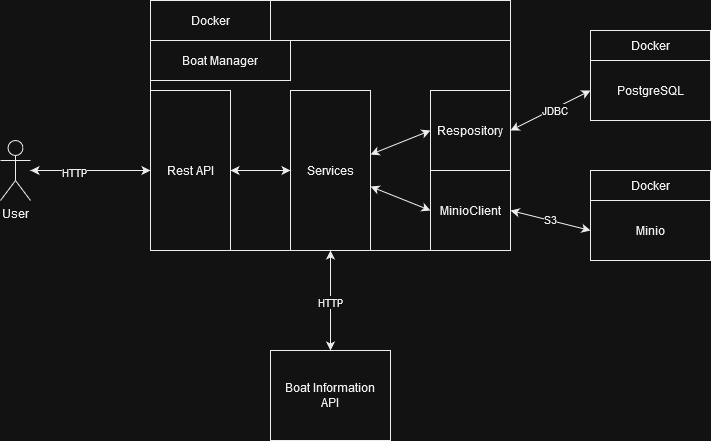

The diagram above was exported from draw.io. Its source (the exported page's mxGraphModel, read from the mxfile embedded in the PNG):
<mxGraphModel dx="1434" dy="838" grid="1" gridSize="10" guides="1" tooltips="1" connect="1" arrows="1" fold="1" page="1" pageScale="1" pageWidth="827" pageHeight="1169" math="0" shadow="0">
  <root>
    <mxCell id="0" />
    <mxCell id="1" parent="0" />
    <mxCell id="D2TR2PJ_FswWBZtJ1DLW-1" value="" style="rounded=0;whiteSpace=wrap;html=1;fillColor=none;" parent="1" vertex="1">
      <mxGeometry x="220" y="150" width="360" height="210" as="geometry" />
    </mxCell>
    <mxCell id="D2TR2PJ_FswWBZtJ1DLW-8" style="rounded=0;orthogonalLoop=1;jettySize=auto;html=1;entryX=0;entryY=0.5;entryDx=0;entryDy=0;startArrow=classic;startFill=1;" parent="1" source="D2TR2PJ_FswWBZtJ1DLW-2" target="D2TR2PJ_FswWBZtJ1DLW-3" edge="1">
      <mxGeometry relative="1" as="geometry" />
    </mxCell>
    <mxCell id="7RvPI-esu8OO76clZlHH-6" value="HTTP" style="edgeLabel;html=1;align=center;verticalAlign=middle;resizable=0;points=[];" vertex="1" connectable="0" parent="D2TR2PJ_FswWBZtJ1DLW-8">
      <mxGeometry x="-0.2833" y="-1" relative="1" as="geometry">
        <mxPoint as="offset" />
      </mxGeometry>
    </mxCell>
    <mxCell id="D2TR2PJ_FswWBZtJ1DLW-2" value="User" style="shape=umlActor;verticalLabelPosition=bottom;verticalAlign=top;html=1;outlineConnect=0;" parent="1" vertex="1">
      <mxGeometry x="70" y="250" width="30" height="60" as="geometry" />
    </mxCell>
    <mxCell id="D2TR2PJ_FswWBZtJ1DLW-9" style="rounded=0;orthogonalLoop=1;jettySize=auto;html=1;startArrow=classic;startFill=1;" parent="1" source="D2TR2PJ_FswWBZtJ1DLW-3" target="D2TR2PJ_FswWBZtJ1DLW-4" edge="1">
      <mxGeometry relative="1" as="geometry" />
    </mxCell>
    <mxCell id="D2TR2PJ_FswWBZtJ1DLW-3" value="&lt;div&gt;Rest API&lt;/div&gt;" style="rounded=0;whiteSpace=wrap;html=1;fillColor=none;" parent="1" vertex="1">
      <mxGeometry x="220" y="200" width="80" height="160" as="geometry" />
    </mxCell>
    <mxCell id="D2TR2PJ_FswWBZtJ1DLW-10" style="rounded=0;orthogonalLoop=1;jettySize=auto;html=1;entryX=0;entryY=0.5;entryDx=0;entryDy=0;startArrow=classic;startFill=1;" parent="1" source="D2TR2PJ_FswWBZtJ1DLW-4" target="D2TR2PJ_FswWBZtJ1DLW-5" edge="1">
      <mxGeometry relative="1" as="geometry" />
    </mxCell>
    <mxCell id="D2TR2PJ_FswWBZtJ1DLW-11" style="rounded=0;orthogonalLoop=1;jettySize=auto;html=1;entryX=0;entryY=0.5;entryDx=0;entryDy=0;startArrow=classic;startFill=1;" parent="1" source="D2TR2PJ_FswWBZtJ1DLW-4" target="D2TR2PJ_FswWBZtJ1DLW-6" edge="1">
      <mxGeometry relative="1" as="geometry" />
    </mxCell>
    <mxCell id="D2TR2PJ_FswWBZtJ1DLW-4" value="Services" style="rounded=0;whiteSpace=wrap;html=1;fillColor=none;" parent="1" vertex="1">
      <mxGeometry x="360" y="200" width="80" height="160" as="geometry" />
    </mxCell>
    <mxCell id="D2TR2PJ_FswWBZtJ1DLW-5" value="Respository" style="rounded=0;whiteSpace=wrap;html=1;fillColor=none;" parent="1" vertex="1">
      <mxGeometry x="500" y="200" width="80" height="80" as="geometry" />
    </mxCell>
    <mxCell id="D2TR2PJ_FswWBZtJ1DLW-19" style="rounded=0;orthogonalLoop=1;jettySize=auto;html=1;exitX=1;exitY=0.5;exitDx=0;exitDy=0;entryX=0;entryY=0.5;entryDx=0;entryDy=0;startArrow=classic;startFill=1;" parent="1" source="D2TR2PJ_FswWBZtJ1DLW-6" target="D2TR2PJ_FswWBZtJ1DLW-17" edge="1">
      <mxGeometry relative="1" as="geometry" />
    </mxCell>
    <mxCell id="7RvPI-esu8OO76clZlHH-7" value="S3" style="edgeLabel;html=1;align=center;verticalAlign=middle;resizable=0;points=[];" vertex="1" connectable="0" parent="D2TR2PJ_FswWBZtJ1DLW-19">
      <mxGeometry x="-0.0294" y="1" relative="1" as="geometry">
        <mxPoint as="offset" />
      </mxGeometry>
    </mxCell>
    <mxCell id="D2TR2PJ_FswWBZtJ1DLW-6" value="MinioClient" style="rounded=0;whiteSpace=wrap;html=1;fillColor=none;" parent="1" vertex="1">
      <mxGeometry x="500" y="280" width="80" height="80" as="geometry" />
    </mxCell>
    <mxCell id="D2TR2PJ_FswWBZtJ1DLW-7" value="Boat Manager" style="rounded=0;whiteSpace=wrap;html=1;fillColor=none;" parent="1" vertex="1">
      <mxGeometry x="220" y="150" width="140" height="40" as="geometry" />
    </mxCell>
    <mxCell id="D2TR2PJ_FswWBZtJ1DLW-13" value="" style="rounded=0;whiteSpace=wrap;html=1;fillColor=none;" parent="1" vertex="1">
      <mxGeometry x="660" y="140" width="120" height="90" as="geometry" />
    </mxCell>
    <mxCell id="D2TR2PJ_FswWBZtJ1DLW-20" style="rounded=0;orthogonalLoop=1;jettySize=auto;html=1;exitX=0;exitY=0.5;exitDx=0;exitDy=0;entryX=1;entryY=0.5;entryDx=0;entryDy=0;startArrow=classic;startFill=1;" parent="1" source="D2TR2PJ_FswWBZtJ1DLW-12" target="D2TR2PJ_FswWBZtJ1DLW-5" edge="1">
      <mxGeometry relative="1" as="geometry" />
    </mxCell>
    <mxCell id="7RvPI-esu8OO76clZlHH-8" value="JDBC" style="edgeLabel;html=1;align=center;verticalAlign=middle;resizable=0;points=[];" vertex="1" connectable="0" parent="D2TR2PJ_FswWBZtJ1DLW-20">
      <mxGeometry x="-0.09" y="1" relative="1" as="geometry">
        <mxPoint as="offset" />
      </mxGeometry>
    </mxCell>
    <mxCell id="D2TR2PJ_FswWBZtJ1DLW-12" value="PostgreSQL" style="rounded=0;whiteSpace=wrap;html=1;fillColor=none;" parent="1" vertex="1">
      <mxGeometry x="660" y="170" width="120" height="60" as="geometry" />
    </mxCell>
    <mxCell id="D2TR2PJ_FswWBZtJ1DLW-14" value="&lt;div&gt;Docker&lt;/div&gt;" style="rounded=0;whiteSpace=wrap;html=1;fillColor=none;" parent="1" vertex="1">
      <mxGeometry x="660" y="140" width="120" height="30" as="geometry" />
    </mxCell>
    <mxCell id="D2TR2PJ_FswWBZtJ1DLW-16" value="" style="rounded=0;whiteSpace=wrap;html=1;fillColor=none;" parent="1" vertex="1">
      <mxGeometry x="660" y="280" width="120" height="90" as="geometry" />
    </mxCell>
    <mxCell id="D2TR2PJ_FswWBZtJ1DLW-17" value="Minio" style="rounded=0;whiteSpace=wrap;html=1;fillColor=none;" parent="1" vertex="1">
      <mxGeometry x="660" y="310" width="120" height="60" as="geometry" />
    </mxCell>
    <mxCell id="D2TR2PJ_FswWBZtJ1DLW-18" value="&lt;div&gt;Docker&lt;/div&gt;" style="rounded=0;whiteSpace=wrap;html=1;fillColor=none;" parent="1" vertex="1">
      <mxGeometry x="660" y="280" width="120" height="30" as="geometry" />
    </mxCell>
    <mxCell id="7RvPI-esu8OO76clZlHH-4" style="edgeStyle=orthogonalEdgeStyle;rounded=0;orthogonalLoop=1;jettySize=auto;html=1;exitX=0.5;exitY=1;exitDx=0;exitDy=0;entryX=0.5;entryY=0;entryDx=0;entryDy=0;startArrow=classic;startFill=1;" edge="1" parent="1" source="D2TR2PJ_FswWBZtJ1DLW-21" target="7RvPI-esu8OO76clZlHH-2">
      <mxGeometry relative="1" as="geometry" />
    </mxCell>
    <mxCell id="7RvPI-esu8OO76clZlHH-5" value="HTTP" style="edgeLabel;html=1;align=center;verticalAlign=middle;resizable=0;points=[];" vertex="1" connectable="0" parent="7RvPI-esu8OO76clZlHH-4">
      <mxGeometry x="0.02" y="-1" relative="1" as="geometry">
        <mxPoint as="offset" />
      </mxGeometry>
    </mxCell>
    <mxCell id="D2TR2PJ_FswWBZtJ1DLW-21" value="" style="rounded=0;whiteSpace=wrap;html=1;fillColor=none;" parent="1" vertex="1">
      <mxGeometry x="220" y="110" width="360" height="250" as="geometry" />
    </mxCell>
    <mxCell id="D2TR2PJ_FswWBZtJ1DLW-22" value="&lt;div&gt;Docker&lt;/div&gt;" style="rounded=0;whiteSpace=wrap;html=1;fillColor=none;" parent="1" vertex="1">
      <mxGeometry x="220" y="110" width="120" height="40" as="geometry" />
    </mxCell>
    <mxCell id="7RvPI-esu8OO76clZlHH-2" value="&lt;div&gt;Boat Information&lt;/div&gt;&lt;div&gt;API&lt;br&gt;&lt;/div&gt;" style="rounded=0;whiteSpace=wrap;html=1;fillColor=none;" vertex="1" parent="1">
      <mxGeometry x="340" y="460" width="120" height="90" as="geometry" />
    </mxCell>
  </root>
</mxGraphModel>